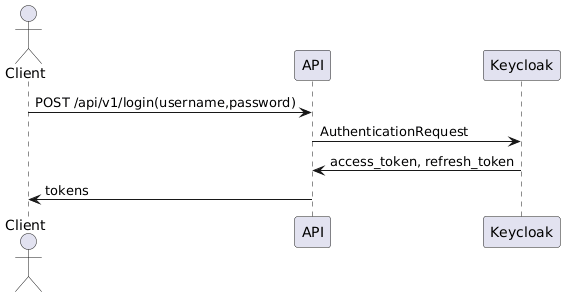

The diagram above was rendered by PlantUML. Its source (embedded in the PNG):
@startuml
actor Client
participant API
participant Keycloak

Client -> API: POST /api/v1/login(username,password)
API -> Keycloak: AuthenticationRequest
Keycloak -> API: access_token, refresh_token
API -> Client: tokens
@enduml